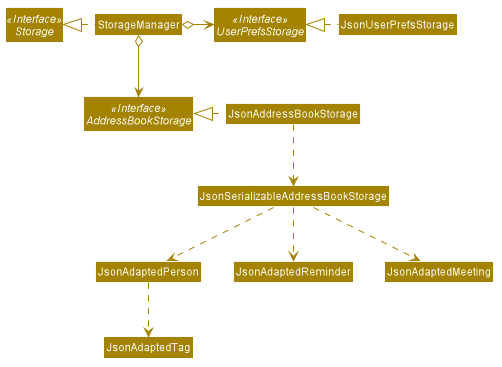

The diagram above was rendered by PlantUML. Its source (embedded in the PNG):
@startuml








skinparam BackgroundColor #FFFFFFF

skinparam Shadowing false

skinparam Class {
    FontColor #FFFFFF
    BorderThickness 1
    BorderColor #FFFFFF
    StereotypeFontColor #FFFFFF
    FontName Arial
}

skinparam Actor {
    BorderColor #000000
    Color #000000
    FontName Arial
}

skinparam Sequence {
    MessageAlign center
    BoxFontSize 15
    BoxPadding 0
    BoxFontColor #FFFFFF
    FontName Arial
}

skinparam Participant {
    FontColor #FFFFFFF
    Padding 20
}


skinparam ClassAttributeFontColor white
skinparam MinClassWidth 50
skinparam ParticipantPadding 10
skinparam Shadowing false
skinparam DefaultTextAlignment center
skinparam packageStyle Rectangle

hide footbox
hide members
hide circle
skinparam arrowThickness 1.1
skinparam arrowColor #A38300
skinparam classBackgroundColor #A38300

Interface Storage <<Interface>>
Interface UserPrefsStorage <<Interface>>
Interface AddressBookStorage <<Interface>>

Class StorageManager
Class JsonUserPrefsStorage
Class JsonAddressBookStorage

StorageManager .left.|> Storage
StorageManager o-right-> UserPrefsStorage
StorageManager o--> AddressBookStorage

JsonUserPrefsStorage .left.|> UserPrefsStorage
JsonAddressBookStorage .left.|> AddressBookStorage
JsonAddressBookStorage .down.> JsonSerializableAddressBookStorage
JsonSerializableAddressBookStorage ..> JsonAdaptedPerson
JsonSerializableAddressBookStorage ..> JsonAdaptedReminder
JsonSerializableAddressBookStorage ..> JsonAdaptedMeeting
JsonAdaptedPerson ..> JsonAdaptedTag
@enduml